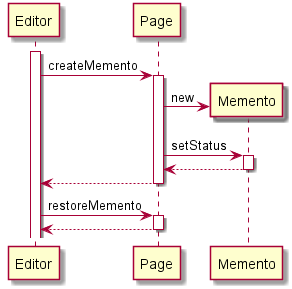

The diagram above was rendered by PlantUML. Its source (embedded in the PNG):
@startuml

participant Editor
participant Page

activate Editor
Editor -> Page : createMemento
activate Page

create Memento
Page -> Memento : new
Page -> Memento : setStatus
activate Memento
Page <-- Memento
deactivate Memento
Editor <-- Page
deactivate Page

Editor -> Page : restoreMemento
activate Page
Editor <-- Page
deactivate Page

@enduml